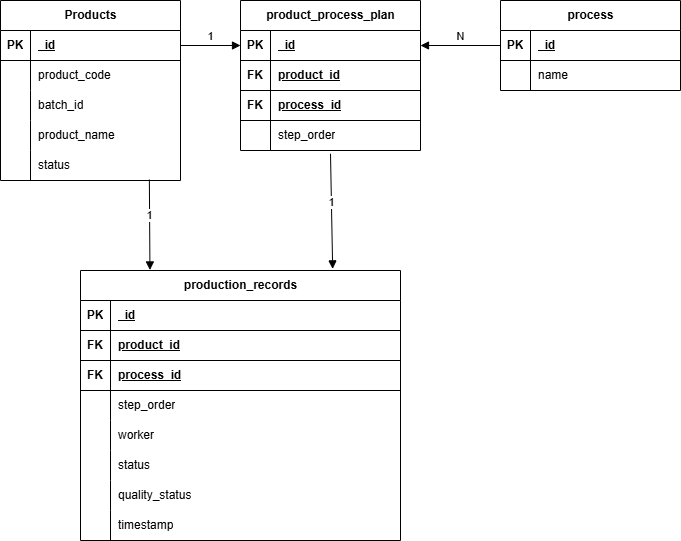

The diagram above was exported from draw.io. Its source (the exported page's mxGraphModel, read from the mxfile embedded in the PNG):
<mxGraphModel dx="874" dy="611" grid="1" gridSize="10" guides="1" tooltips="1" connect="1" arrows="1" fold="1" page="1" pageScale="1" pageWidth="827" pageHeight="1169" math="0" shadow="0">
  <root>
    <mxCell id="0" />
    <mxCell id="1" parent="0" />
    <mxCell id="5O6ciBtFP4yZxnZanZj0-11" parent="1" style="shape=table;startSize=30;container=1;collapsible=1;childLayout=tableLayout;fixedRows=1;rowLines=0;fontStyle=1;align=center;resizeLast=1;html=1;" value="Products" vertex="1">
      <mxGeometry height="180" width="180" x="50" y="50" as="geometry" />
    </mxCell>
    <mxCell id="5O6ciBtFP4yZxnZanZj0-12" parent="5O6ciBtFP4yZxnZanZj0-11" style="shape=tableRow;horizontal=0;startSize=0;swimlaneHead=0;swimlaneBody=0;fillColor=none;collapsible=0;dropTarget=0;points=[[0,0.5],[1,0.5]];portConstraint=eastwest;top=0;left=0;right=0;bottom=1;" value="" vertex="1">
      <mxGeometry height="30" width="180" y="30" as="geometry" />
    </mxCell>
    <mxCell id="5O6ciBtFP4yZxnZanZj0-13" parent="5O6ciBtFP4yZxnZanZj0-12" style="shape=partialRectangle;connectable=0;fillColor=none;top=0;left=0;bottom=0;right=0;fontStyle=1;overflow=hidden;whiteSpace=wrap;html=1;" value="PK" vertex="1">
      <mxGeometry height="30" width="30" as="geometry">
        <mxRectangle height="30" width="30" as="alternateBounds" />
      </mxGeometry>
    </mxCell>
    <mxCell id="5O6ciBtFP4yZxnZanZj0-14" parent="5O6ciBtFP4yZxnZanZj0-12" style="shape=partialRectangle;connectable=0;fillColor=none;top=0;left=0;bottom=0;right=0;align=left;spacingLeft=6;fontStyle=5;overflow=hidden;whiteSpace=wrap;html=1;" value="_id" vertex="1">
      <mxGeometry height="30" width="150" x="30" as="geometry">
        <mxRectangle height="30" width="150" as="alternateBounds" />
      </mxGeometry>
    </mxCell>
    <mxCell id="5O6ciBtFP4yZxnZanZj0-15" parent="5O6ciBtFP4yZxnZanZj0-11" style="shape=tableRow;horizontal=0;startSize=0;swimlaneHead=0;swimlaneBody=0;fillColor=none;collapsible=0;dropTarget=0;points=[[0,0.5],[1,0.5]];portConstraint=eastwest;top=0;left=0;right=0;bottom=0;" value="" vertex="1">
      <mxGeometry height="30" width="180" y="60" as="geometry" />
    </mxCell>
    <mxCell id="5O6ciBtFP4yZxnZanZj0-16" parent="5O6ciBtFP4yZxnZanZj0-15" style="shape=partialRectangle;connectable=0;fillColor=none;top=0;left=0;bottom=0;right=0;editable=1;overflow=hidden;whiteSpace=wrap;html=1;" value="" vertex="1">
      <mxGeometry height="30" width="30" as="geometry">
        <mxRectangle height="30" width="30" as="alternateBounds" />
      </mxGeometry>
    </mxCell>
    <mxCell id="5O6ciBtFP4yZxnZanZj0-17" parent="5O6ciBtFP4yZxnZanZj0-15" style="shape=partialRectangle;connectable=0;fillColor=none;top=0;left=0;bottom=0;right=0;align=left;spacingLeft=6;overflow=hidden;whiteSpace=wrap;html=1;" value="product_code" vertex="1">
      <mxGeometry height="30" width="150" x="30" as="geometry">
        <mxRectangle height="30" width="150" as="alternateBounds" />
      </mxGeometry>
    </mxCell>
    <mxCell id="5O6ciBtFP4yZxnZanZj0-18" parent="5O6ciBtFP4yZxnZanZj0-11" style="shape=tableRow;horizontal=0;startSize=0;swimlaneHead=0;swimlaneBody=0;fillColor=none;collapsible=0;dropTarget=0;points=[[0,0.5],[1,0.5]];portConstraint=eastwest;top=0;left=0;right=0;bottom=0;" value="" vertex="1">
      <mxGeometry height="30" width="180" y="90" as="geometry" />
    </mxCell>
    <mxCell id="5O6ciBtFP4yZxnZanZj0-19" parent="5O6ciBtFP4yZxnZanZj0-18" style="shape=partialRectangle;connectable=0;fillColor=none;top=0;left=0;bottom=0;right=0;editable=1;overflow=hidden;whiteSpace=wrap;html=1;" value="" vertex="1">
      <mxGeometry height="30" width="30" as="geometry">
        <mxRectangle height="30" width="30" as="alternateBounds" />
      </mxGeometry>
    </mxCell>
    <mxCell id="5O6ciBtFP4yZxnZanZj0-20" parent="5O6ciBtFP4yZxnZanZj0-18" style="shape=partialRectangle;connectable=0;fillColor=none;top=0;left=0;bottom=0;right=0;align=left;spacingLeft=6;overflow=hidden;whiteSpace=wrap;html=1;" value="batch_id" vertex="1">
      <mxGeometry height="30" width="150" x="30" as="geometry">
        <mxRectangle height="30" width="150" as="alternateBounds" />
      </mxGeometry>
    </mxCell>
    <mxCell id="5O6ciBtFP4yZxnZanZj0-21" parent="5O6ciBtFP4yZxnZanZj0-11" style="shape=tableRow;horizontal=0;startSize=0;swimlaneHead=0;swimlaneBody=0;fillColor=none;collapsible=0;dropTarget=0;points=[[0,0.5],[1,0.5]];portConstraint=eastwest;top=0;left=0;right=0;bottom=0;" value="" vertex="1">
      <mxGeometry height="30" width="180" y="120" as="geometry" />
    </mxCell>
    <mxCell id="5O6ciBtFP4yZxnZanZj0-22" parent="5O6ciBtFP4yZxnZanZj0-21" style="shape=partialRectangle;connectable=0;fillColor=none;top=0;left=0;bottom=0;right=0;editable=1;overflow=hidden;whiteSpace=wrap;html=1;" value="" vertex="1">
      <mxGeometry height="30" width="30" as="geometry">
        <mxRectangle height="30" width="30" as="alternateBounds" />
      </mxGeometry>
    </mxCell>
    <mxCell id="5O6ciBtFP4yZxnZanZj0-23" parent="5O6ciBtFP4yZxnZanZj0-21" style="shape=partialRectangle;connectable=0;fillColor=none;top=0;left=0;bottom=0;right=0;align=left;spacingLeft=6;overflow=hidden;whiteSpace=wrap;html=1;" value="product_name" vertex="1">
      <mxGeometry height="30" width="150" x="30" as="geometry">
        <mxRectangle height="30" width="150" as="alternateBounds" />
      </mxGeometry>
    </mxCell>
    <mxCell id="5O6ciBtFP4yZxnZanZj0-50" parent="5O6ciBtFP4yZxnZanZj0-11" style="shape=tableRow;horizontal=0;startSize=0;swimlaneHead=0;swimlaneBody=0;fillColor=none;collapsible=0;dropTarget=0;points=[[0,0.5],[1,0.5]];portConstraint=eastwest;top=0;left=0;right=0;bottom=0;" vertex="1">
      <mxGeometry height="30" width="180" y="150" as="geometry" />
    </mxCell>
    <mxCell id="5O6ciBtFP4yZxnZanZj0-51" parent="5O6ciBtFP4yZxnZanZj0-50" style="shape=partialRectangle;connectable=0;fillColor=none;top=0;left=0;bottom=0;right=0;editable=1;overflow=hidden;whiteSpace=wrap;html=1;" vertex="1">
      <mxGeometry height="30" width="30" as="geometry">
        <mxRectangle height="30" width="30" as="alternateBounds" />
      </mxGeometry>
    </mxCell>
    <mxCell id="5O6ciBtFP4yZxnZanZj0-52" parent="5O6ciBtFP4yZxnZanZj0-50" style="shape=partialRectangle;connectable=0;fillColor=none;top=0;left=0;bottom=0;right=0;align=left;spacingLeft=6;overflow=hidden;whiteSpace=wrap;html=1;" value="status" vertex="1">
      <mxGeometry height="30" width="150" x="30" as="geometry">
        <mxRectangle height="30" width="150" as="alternateBounds" />
      </mxGeometry>
    </mxCell>
    <mxCell id="5O6ciBtFP4yZxnZanZj0-24" parent="1" style="shape=table;startSize=30;container=1;collapsible=1;childLayout=tableLayout;fixedRows=1;rowLines=0;fontStyle=1;align=center;resizeLast=1;html=1;" value="product_process_plan" vertex="1">
      <mxGeometry height="150" width="180" x="290" y="50" as="geometry" />
    </mxCell>
    <mxCell id="5O6ciBtFP4yZxnZanZj0-99" parent="5O6ciBtFP4yZxnZanZj0-24" style="shape=tableRow;horizontal=0;startSize=0;swimlaneHead=0;swimlaneBody=0;fillColor=none;collapsible=0;dropTarget=0;points=[[0,0.5],[1,0.5]];portConstraint=eastwest;top=0;left=0;right=0;bottom=1;" vertex="1">
      <mxGeometry height="30" width="180" y="30" as="geometry" />
    </mxCell>
    <mxCell id="5O6ciBtFP4yZxnZanZj0-100" parent="5O6ciBtFP4yZxnZanZj0-99" style="shape=partialRectangle;connectable=0;fillColor=none;top=0;left=0;bottom=0;right=0;fontStyle=1;overflow=hidden;whiteSpace=wrap;html=1;" value="PK" vertex="1">
      <mxGeometry height="30" width="30" as="geometry">
        <mxRectangle height="30" width="30" as="alternateBounds" />
      </mxGeometry>
    </mxCell>
    <mxCell id="5O6ciBtFP4yZxnZanZj0-101" parent="5O6ciBtFP4yZxnZanZj0-99" style="shape=partialRectangle;connectable=0;fillColor=none;top=0;left=0;bottom=0;right=0;align=left;spacingLeft=6;fontStyle=5;overflow=hidden;whiteSpace=wrap;html=1;" value="_id" vertex="1">
      <mxGeometry height="30" width="150" x="30" as="geometry">
        <mxRectangle height="30" width="150" as="alternateBounds" />
      </mxGeometry>
    </mxCell>
    <mxCell id="5O6ciBtFP4yZxnZanZj0-25" parent="5O6ciBtFP4yZxnZanZj0-24" style="shape=tableRow;horizontal=0;startSize=0;swimlaneHead=0;swimlaneBody=0;fillColor=none;collapsible=0;dropTarget=0;points=[[0,0.5],[1,0.5]];portConstraint=eastwest;top=0;left=0;right=0;bottom=1;" value="" vertex="1">
      <mxGeometry height="30" width="180" y="60" as="geometry" />
    </mxCell>
    <mxCell id="5O6ciBtFP4yZxnZanZj0-26" parent="5O6ciBtFP4yZxnZanZj0-25" style="shape=partialRectangle;connectable=0;fillColor=none;top=0;left=0;bottom=0;right=0;fontStyle=1;overflow=hidden;whiteSpace=wrap;html=1;" value="FK" vertex="1">
      <mxGeometry height="30" width="30" as="geometry">
        <mxRectangle height="30" width="30" as="alternateBounds" />
      </mxGeometry>
    </mxCell>
    <mxCell id="5O6ciBtFP4yZxnZanZj0-27" parent="5O6ciBtFP4yZxnZanZj0-25" style="shape=partialRectangle;connectable=0;fillColor=none;top=0;left=0;bottom=0;right=0;align=left;spacingLeft=6;fontStyle=5;overflow=hidden;whiteSpace=wrap;html=1;" value="product_id" vertex="1">
      <mxGeometry height="30" width="150" x="30" as="geometry">
        <mxRectangle height="30" width="150" as="alternateBounds" />
      </mxGeometry>
    </mxCell>
    <mxCell id="5O6ciBtFP4yZxnZanZj0-53" parent="5O6ciBtFP4yZxnZanZj0-24" style="shape=tableRow;horizontal=0;startSize=0;swimlaneHead=0;swimlaneBody=0;fillColor=none;collapsible=0;dropTarget=0;points=[[0,0.5],[1,0.5]];portConstraint=eastwest;top=0;left=0;right=0;bottom=1;" vertex="1">
      <mxGeometry height="30" width="180" y="90" as="geometry" />
    </mxCell>
    <mxCell id="5O6ciBtFP4yZxnZanZj0-54" parent="5O6ciBtFP4yZxnZanZj0-53" style="shape=partialRectangle;connectable=0;fillColor=none;top=0;left=0;bottom=0;right=0;fontStyle=1;overflow=hidden;whiteSpace=wrap;html=1;" value="FK" vertex="1">
      <mxGeometry height="30" width="30" as="geometry">
        <mxRectangle height="30" width="30" as="alternateBounds" />
      </mxGeometry>
    </mxCell>
    <mxCell id="5O6ciBtFP4yZxnZanZj0-55" parent="5O6ciBtFP4yZxnZanZj0-53" style="shape=partialRectangle;connectable=0;fillColor=none;top=0;left=0;bottom=0;right=0;align=left;spacingLeft=6;fontStyle=5;overflow=hidden;whiteSpace=wrap;html=1;" value="process_id" vertex="1">
      <mxGeometry height="30" width="150" x="30" as="geometry">
        <mxRectangle height="30" width="150" as="alternateBounds" />
      </mxGeometry>
    </mxCell>
    <mxCell id="5O6ciBtFP4yZxnZanZj0-28" parent="5O6ciBtFP4yZxnZanZj0-24" style="shape=tableRow;horizontal=0;startSize=0;swimlaneHead=0;swimlaneBody=0;fillColor=none;collapsible=0;dropTarget=0;points=[[0,0.5],[1,0.5]];portConstraint=eastwest;top=0;left=0;right=0;bottom=0;" value="" vertex="1">
      <mxGeometry height="30" width="180" y="120" as="geometry" />
    </mxCell>
    <mxCell id="5O6ciBtFP4yZxnZanZj0-29" parent="5O6ciBtFP4yZxnZanZj0-28" style="shape=partialRectangle;connectable=0;fillColor=none;top=0;left=0;bottom=0;right=0;editable=1;overflow=hidden;whiteSpace=wrap;html=1;" value="" vertex="1">
      <mxGeometry height="30" width="30" as="geometry">
        <mxRectangle height="30" width="30" as="alternateBounds" />
      </mxGeometry>
    </mxCell>
    <mxCell id="5O6ciBtFP4yZxnZanZj0-30" parent="5O6ciBtFP4yZxnZanZj0-28" style="shape=partialRectangle;connectable=0;fillColor=none;top=0;left=0;bottom=0;right=0;align=left;spacingLeft=6;overflow=hidden;whiteSpace=wrap;html=1;" value="step_order" vertex="1">
      <mxGeometry height="30" width="150" x="30" as="geometry">
        <mxRectangle height="30" width="150" as="alternateBounds" />
      </mxGeometry>
    </mxCell>
    <mxCell id="5O6ciBtFP4yZxnZanZj0-37" parent="1" style="shape=table;startSize=30;container=1;collapsible=1;childLayout=tableLayout;fixedRows=1;rowLines=0;fontStyle=1;align=center;resizeLast=1;html=1;" value="process" vertex="1">
      <mxGeometry height="90" width="180" x="550" y="50" as="geometry" />
    </mxCell>
    <mxCell id="5O6ciBtFP4yZxnZanZj0-38" parent="5O6ciBtFP4yZxnZanZj0-37" style="shape=tableRow;horizontal=0;startSize=0;swimlaneHead=0;swimlaneBody=0;fillColor=none;collapsible=0;dropTarget=0;points=[[0,0.5],[1,0.5]];portConstraint=eastwest;top=0;left=0;right=0;bottom=1;" value="" vertex="1">
      <mxGeometry height="30" width="180" y="30" as="geometry" />
    </mxCell>
    <mxCell id="5O6ciBtFP4yZxnZanZj0-39" parent="5O6ciBtFP4yZxnZanZj0-38" style="shape=partialRectangle;connectable=0;fillColor=none;top=0;left=0;bottom=0;right=0;fontStyle=1;overflow=hidden;whiteSpace=wrap;html=1;" value="PK" vertex="1">
      <mxGeometry height="30" width="30" as="geometry">
        <mxRectangle height="30" width="30" as="alternateBounds" />
      </mxGeometry>
    </mxCell>
    <mxCell id="5O6ciBtFP4yZxnZanZj0-40" parent="5O6ciBtFP4yZxnZanZj0-38" style="shape=partialRectangle;connectable=0;fillColor=none;top=0;left=0;bottom=0;right=0;align=left;spacingLeft=6;fontStyle=5;overflow=hidden;whiteSpace=wrap;html=1;" value="_id" vertex="1">
      <mxGeometry height="30" width="150" x="30" as="geometry">
        <mxRectangle height="30" width="150" as="alternateBounds" />
      </mxGeometry>
    </mxCell>
    <mxCell id="5O6ciBtFP4yZxnZanZj0-41" parent="5O6ciBtFP4yZxnZanZj0-37" style="shape=tableRow;horizontal=0;startSize=0;swimlaneHead=0;swimlaneBody=0;fillColor=none;collapsible=0;dropTarget=0;points=[[0,0.5],[1,0.5]];portConstraint=eastwest;top=0;left=0;right=0;bottom=0;" value="" vertex="1">
      <mxGeometry height="30" width="180" y="60" as="geometry" />
    </mxCell>
    <mxCell id="5O6ciBtFP4yZxnZanZj0-42" parent="5O6ciBtFP4yZxnZanZj0-41" style="shape=partialRectangle;connectable=0;fillColor=none;top=0;left=0;bottom=0;right=0;editable=1;overflow=hidden;whiteSpace=wrap;html=1;" value="" vertex="1">
      <mxGeometry height="30" width="30" as="geometry">
        <mxRectangle height="30" width="30" as="alternateBounds" />
      </mxGeometry>
    </mxCell>
    <mxCell id="5O6ciBtFP4yZxnZanZj0-43" parent="5O6ciBtFP4yZxnZanZj0-41" style="shape=partialRectangle;connectable=0;fillColor=none;top=0;left=0;bottom=0;right=0;align=left;spacingLeft=6;overflow=hidden;whiteSpace=wrap;html=1;" value="name" vertex="1">
      <mxGeometry height="30" width="150" x="30" as="geometry">
        <mxRectangle height="30" width="150" as="alternateBounds" />
      </mxGeometry>
    </mxCell>
    <mxCell id="5O6ciBtFP4yZxnZanZj0-58" parent="1" style="shape=table;startSize=30;container=1;collapsible=1;childLayout=tableLayout;fixedRows=1;rowLines=0;fontStyle=1;align=center;resizeLast=1;html=1;" value="production_records" vertex="1">
      <mxGeometry height="270" width="320" x="130" y="320" as="geometry" />
    </mxCell>
    <mxCell id="5O6ciBtFP4yZxnZanZj0-59" parent="5O6ciBtFP4yZxnZanZj0-58" style="shape=tableRow;horizontal=0;startSize=0;swimlaneHead=0;swimlaneBody=0;fillColor=none;collapsible=0;dropTarget=0;points=[[0,0.5],[1,0.5]];portConstraint=eastwest;top=0;left=0;right=0;bottom=1;" value="" vertex="1">
      <mxGeometry height="30" width="320" y="30" as="geometry" />
    </mxCell>
    <mxCell id="5O6ciBtFP4yZxnZanZj0-60" parent="5O6ciBtFP4yZxnZanZj0-59" style="shape=partialRectangle;connectable=0;fillColor=none;top=0;left=0;bottom=0;right=0;fontStyle=1;overflow=hidden;whiteSpace=wrap;html=1;" value="PK" vertex="1">
      <mxGeometry height="30" width="30" as="geometry">
        <mxRectangle height="30" width="30" as="alternateBounds" />
      </mxGeometry>
    </mxCell>
    <mxCell id="5O6ciBtFP4yZxnZanZj0-61" parent="5O6ciBtFP4yZxnZanZj0-59" style="shape=partialRectangle;connectable=0;fillColor=none;top=0;left=0;bottom=0;right=0;align=left;spacingLeft=6;fontStyle=5;overflow=hidden;whiteSpace=wrap;html=1;" value="_id" vertex="1">
      <mxGeometry height="30" width="290" x="30" as="geometry">
        <mxRectangle height="30" width="290" as="alternateBounds" />
      </mxGeometry>
    </mxCell>
    <mxCell id="5O6ciBtFP4yZxnZanZj0-71" parent="5O6ciBtFP4yZxnZanZj0-58" style="shape=tableRow;horizontal=0;startSize=0;swimlaneHead=0;swimlaneBody=0;fillColor=none;collapsible=0;dropTarget=0;points=[[0,0.5],[1,0.5]];portConstraint=eastwest;top=0;left=0;right=0;bottom=1;" vertex="1">
      <mxGeometry height="30" width="320" y="60" as="geometry" />
    </mxCell>
    <mxCell id="5O6ciBtFP4yZxnZanZj0-72" parent="5O6ciBtFP4yZxnZanZj0-71" style="shape=partialRectangle;connectable=0;fillColor=none;top=0;left=0;bottom=0;right=0;fontStyle=1;overflow=hidden;whiteSpace=wrap;html=1;" value="FK" vertex="1">
      <mxGeometry height="30" width="30" as="geometry">
        <mxRectangle height="30" width="30" as="alternateBounds" />
      </mxGeometry>
    </mxCell>
    <mxCell id="5O6ciBtFP4yZxnZanZj0-73" parent="5O6ciBtFP4yZxnZanZj0-71" style="shape=partialRectangle;connectable=0;fillColor=none;top=0;left=0;bottom=0;right=0;align=left;spacingLeft=6;fontStyle=5;overflow=hidden;whiteSpace=wrap;html=1;" value="product_id" vertex="1">
      <mxGeometry height="30" width="290" x="30" as="geometry">
        <mxRectangle height="30" width="290" as="alternateBounds" />
      </mxGeometry>
    </mxCell>
    <mxCell id="5O6ciBtFP4yZxnZanZj0-74" parent="5O6ciBtFP4yZxnZanZj0-58" style="shape=tableRow;horizontal=0;startSize=0;swimlaneHead=0;swimlaneBody=0;fillColor=none;collapsible=0;dropTarget=0;points=[[0,0.5],[1,0.5]];portConstraint=eastwest;top=0;left=0;right=0;bottom=1;" vertex="1">
      <mxGeometry height="30" width="320" y="90" as="geometry" />
    </mxCell>
    <mxCell id="5O6ciBtFP4yZxnZanZj0-75" parent="5O6ciBtFP4yZxnZanZj0-74" style="shape=partialRectangle;connectable=0;fillColor=none;top=0;left=0;bottom=0;right=0;fontStyle=1;overflow=hidden;whiteSpace=wrap;html=1;" value="FK" vertex="1">
      <mxGeometry height="30" width="30" as="geometry">
        <mxRectangle height="30" width="30" as="alternateBounds" />
      </mxGeometry>
    </mxCell>
    <mxCell id="5O6ciBtFP4yZxnZanZj0-76" parent="5O6ciBtFP4yZxnZanZj0-74" style="shape=partialRectangle;connectable=0;fillColor=none;top=0;left=0;bottom=0;right=0;align=left;spacingLeft=6;fontStyle=5;overflow=hidden;whiteSpace=wrap;html=1;" value="process_id" vertex="1">
      <mxGeometry height="30" width="290" x="30" as="geometry">
        <mxRectangle height="30" width="290" as="alternateBounds" />
      </mxGeometry>
    </mxCell>
    <mxCell id="5O6ciBtFP4yZxnZanZj0-62" parent="5O6ciBtFP4yZxnZanZj0-58" style="shape=tableRow;horizontal=0;startSize=0;swimlaneHead=0;swimlaneBody=0;fillColor=none;collapsible=0;dropTarget=0;points=[[0,0.5],[1,0.5]];portConstraint=eastwest;top=0;left=0;right=0;bottom=0;" value="" vertex="1">
      <mxGeometry height="30" width="320" y="120" as="geometry" />
    </mxCell>
    <mxCell id="5O6ciBtFP4yZxnZanZj0-63" parent="5O6ciBtFP4yZxnZanZj0-62" style="shape=partialRectangle;connectable=0;fillColor=none;top=0;left=0;bottom=0;right=0;editable=1;overflow=hidden;whiteSpace=wrap;html=1;" value="" vertex="1">
      <mxGeometry height="30" width="30" as="geometry">
        <mxRectangle height="30" width="30" as="alternateBounds" />
      </mxGeometry>
    </mxCell>
    <mxCell id="5O6ciBtFP4yZxnZanZj0-64" parent="5O6ciBtFP4yZxnZanZj0-62" style="shape=partialRectangle;connectable=0;fillColor=none;top=0;left=0;bottom=0;right=0;align=left;spacingLeft=6;overflow=hidden;whiteSpace=wrap;html=1;" value="step_order" vertex="1">
      <mxGeometry height="30" width="290" x="30" as="geometry">
        <mxRectangle height="30" width="290" as="alternateBounds" />
      </mxGeometry>
    </mxCell>
    <mxCell id="5O6ciBtFP4yZxnZanZj0-65" parent="5O6ciBtFP4yZxnZanZj0-58" style="shape=tableRow;horizontal=0;startSize=0;swimlaneHead=0;swimlaneBody=0;fillColor=none;collapsible=0;dropTarget=0;points=[[0,0.5],[1,0.5]];portConstraint=eastwest;top=0;left=0;right=0;bottom=0;" value="" vertex="1">
      <mxGeometry height="30" width="320" y="150" as="geometry" />
    </mxCell>
    <mxCell id="5O6ciBtFP4yZxnZanZj0-66" parent="5O6ciBtFP4yZxnZanZj0-65" style="shape=partialRectangle;connectable=0;fillColor=none;top=0;left=0;bottom=0;right=0;editable=1;overflow=hidden;whiteSpace=wrap;html=1;" value="" vertex="1">
      <mxGeometry height="30" width="30" as="geometry">
        <mxRectangle height="30" width="30" as="alternateBounds" />
      </mxGeometry>
    </mxCell>
    <mxCell id="5O6ciBtFP4yZxnZanZj0-67" parent="5O6ciBtFP4yZxnZanZj0-65" style="shape=partialRectangle;connectable=0;fillColor=none;top=0;left=0;bottom=0;right=0;align=left;spacingLeft=6;overflow=hidden;whiteSpace=wrap;html=1;" value="worker" vertex="1">
      <mxGeometry height="30" width="290" x="30" as="geometry">
        <mxRectangle height="30" width="290" as="alternateBounds" />
      </mxGeometry>
    </mxCell>
    <mxCell id="5O6ciBtFP4yZxnZanZj0-68" parent="5O6ciBtFP4yZxnZanZj0-58" style="shape=tableRow;horizontal=0;startSize=0;swimlaneHead=0;swimlaneBody=0;fillColor=none;collapsible=0;dropTarget=0;points=[[0,0.5],[1,0.5]];portConstraint=eastwest;top=0;left=0;right=0;bottom=0;" value="" vertex="1">
      <mxGeometry height="30" width="320" y="180" as="geometry" />
    </mxCell>
    <mxCell id="5O6ciBtFP4yZxnZanZj0-69" parent="5O6ciBtFP4yZxnZanZj0-68" style="shape=partialRectangle;connectable=0;fillColor=none;top=0;left=0;bottom=0;right=0;editable=1;overflow=hidden;whiteSpace=wrap;html=1;" value="" vertex="1">
      <mxGeometry height="30" width="30" as="geometry">
        <mxRectangle height="30" width="30" as="alternateBounds" />
      </mxGeometry>
    </mxCell>
    <mxCell id="5O6ciBtFP4yZxnZanZj0-70" parent="5O6ciBtFP4yZxnZanZj0-68" style="shape=partialRectangle;connectable=0;fillColor=none;top=0;left=0;bottom=0;right=0;align=left;spacingLeft=6;overflow=hidden;whiteSpace=wrap;html=1;" value="status" vertex="1">
      <mxGeometry height="30" width="290" x="30" as="geometry">
        <mxRectangle height="30" width="290" as="alternateBounds" />
      </mxGeometry>
    </mxCell>
    <mxCell id="5O6ciBtFP4yZxnZanZj0-80" parent="5O6ciBtFP4yZxnZanZj0-58" style="shape=tableRow;horizontal=0;startSize=0;swimlaneHead=0;swimlaneBody=0;fillColor=none;collapsible=0;dropTarget=0;points=[[0,0.5],[1,0.5]];portConstraint=eastwest;top=0;left=0;right=0;bottom=0;" vertex="1">
      <mxGeometry height="30" width="320" y="210" as="geometry" />
    </mxCell>
    <mxCell id="5O6ciBtFP4yZxnZanZj0-81" parent="5O6ciBtFP4yZxnZanZj0-80" style="shape=partialRectangle;connectable=0;fillColor=none;top=0;left=0;bottom=0;right=0;editable=1;overflow=hidden;whiteSpace=wrap;html=1;" vertex="1">
      <mxGeometry height="30" width="30" as="geometry">
        <mxRectangle height="30" width="30" as="alternateBounds" />
      </mxGeometry>
    </mxCell>
    <mxCell id="5O6ciBtFP4yZxnZanZj0-82" parent="5O6ciBtFP4yZxnZanZj0-80" style="shape=partialRectangle;connectable=0;fillColor=none;top=0;left=0;bottom=0;right=0;align=left;spacingLeft=6;overflow=hidden;whiteSpace=wrap;html=1;" value="quality_status" vertex="1">
      <mxGeometry height="30" width="290" x="30" as="geometry">
        <mxRectangle height="30" width="290" as="alternateBounds" />
      </mxGeometry>
    </mxCell>
    <mxCell id="5O6ciBtFP4yZxnZanZj0-86" parent="5O6ciBtFP4yZxnZanZj0-58" style="shape=tableRow;horizontal=0;startSize=0;swimlaneHead=0;swimlaneBody=0;fillColor=none;collapsible=0;dropTarget=0;points=[[0,0.5],[1,0.5]];portConstraint=eastwest;top=0;left=0;right=0;bottom=0;" vertex="1">
      <mxGeometry height="30" width="320" y="240" as="geometry" />
    </mxCell>
    <mxCell id="5O6ciBtFP4yZxnZanZj0-87" parent="5O6ciBtFP4yZxnZanZj0-86" style="shape=partialRectangle;connectable=0;fillColor=none;top=0;left=0;bottom=0;right=0;editable=1;overflow=hidden;whiteSpace=wrap;html=1;" vertex="1">
      <mxGeometry height="30" width="30" as="geometry">
        <mxRectangle height="30" width="30" as="alternateBounds" />
      </mxGeometry>
    </mxCell>
    <mxCell id="5O6ciBtFP4yZxnZanZj0-88" parent="5O6ciBtFP4yZxnZanZj0-86" style="shape=partialRectangle;connectable=0;fillColor=none;top=0;left=0;bottom=0;right=0;align=left;spacingLeft=6;overflow=hidden;whiteSpace=wrap;html=1;" value="timestamp" vertex="1">
      <mxGeometry height="30" width="290" x="30" as="geometry">
        <mxRectangle height="30" width="290" as="alternateBounds" />
      </mxGeometry>
    </mxCell>
    <mxCell id="5O6ciBtFP4yZxnZanZj0-94" edge="1" parent="1" source="5O6ciBtFP4yZxnZanZj0-12" style="html=1;verticalAlign=bottom;endArrow=block;curved=0;rounded=0;exitX=1;exitY=0.5;exitDx=0;exitDy=0;entryX=0;entryY=0.5;entryDx=0;entryDy=0;" target="5O6ciBtFP4yZxnZanZj0-99" value="1">
      <mxGeometry relative="1" width="80" as="geometry">
        <mxPoint x="440" y="320" as="sourcePoint" />
        <mxPoint x="520" y="320" as="targetPoint" />
      </mxGeometry>
    </mxCell>
    <mxCell id="5O6ciBtFP4yZxnZanZj0-96" edge="1" parent="1" source="5O6ciBtFP4yZxnZanZj0-38" style="html=1;verticalAlign=bottom;endArrow=block;curved=0;rounded=0;entryX=1;entryY=0.5;entryDx=0;entryDy=0;exitX=0;exitY=0.5;exitDx=0;exitDy=0;" target="5O6ciBtFP4yZxnZanZj0-99" value="N">
      <mxGeometry relative="1" width="80" as="geometry">
        <mxPoint x="440" y="320" as="sourcePoint" />
        <mxPoint x="520" y="320" as="targetPoint" />
      </mxGeometry>
    </mxCell>
    <mxCell id="5O6ciBtFP4yZxnZanZj0-97" edge="1" parent="1" source="5O6ciBtFP4yZxnZanZj0-50" style="html=1;verticalAlign=bottom;endArrow=block;curved=0;rounded=0;exitX=0.827;exitY=0.969;exitDx=0;exitDy=0;exitPerimeter=0;entryX=0.217;entryY=-0.002;entryDx=0;entryDy=0;entryPerimeter=0;" target="5O6ciBtFP4yZxnZanZj0-58" value="1">
      <mxGeometry relative="1" width="80" as="geometry">
        <mxPoint x="440" y="320" as="sourcePoint" />
        <mxPoint x="520" y="320" as="targetPoint" />
      </mxGeometry>
    </mxCell>
    <mxCell id="5O6ciBtFP4yZxnZanZj0-98" edge="1" parent="1" source="5O6ciBtFP4yZxnZanZj0-28" style="html=1;verticalAlign=bottom;endArrow=block;curved=0;rounded=0;exitX=0.5;exitY=1.108;exitDx=0;exitDy=0;exitPerimeter=0;entryX=0.788;entryY=-0.006;entryDx=0;entryDy=0;entryPerimeter=0;" target="5O6ciBtFP4yZxnZanZj0-58" value="1">
      <mxGeometry relative="1" width="80" as="geometry">
        <mxPoint x="440" y="320" as="sourcePoint" />
        <mxPoint x="380" y="310" as="targetPoint" />
      </mxGeometry>
    </mxCell>
  </root>
</mxGraphModel>